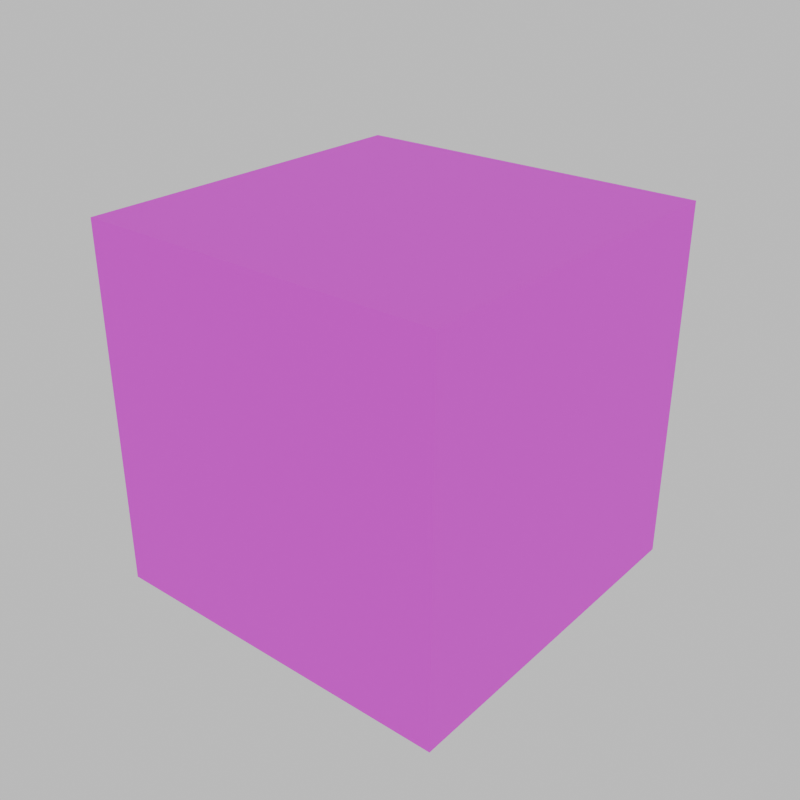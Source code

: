 # Source: placeholder_grooble_bonkers.blend  (saved by Blender 5.0.118; exported with 4.5.12 LTS)
import bpy
from mathutils import Matrix  # noqa: F401  (used for matrix-valued properties, if any)

bpy.ops.wm.read_factory_settings(use_empty=True)
scene = bpy.context.scene
scene.name = 'Scene'

# ---- collections
col_collection = bpy.data.collections.new('Collection'); scene.collection.children.link(col_collection)

# ---- images (referenced by path relative to the original .blend; pixels are not part of the script)
import os
ASSET_DIR = os.environ.get("B2B_ASSET_DIR", "")  # directory of the original .blend (textures are referenced by path, not embedded)
HERE = os.path.dirname(os.path.abspath(__file__))  # packed textures are extracted next to this script under _unpacked/

def load_image(name, relpath, width, height, colorspace="sRGB"):
    """Load a texture the original file referenced (path relative to the .blend, or extracted next to this script)."""
    p = next((c for c in (os.path.join(HERE, relpath), os.path.join(ASSET_DIR, relpath)) if relpath and os.path.exists(c)), "")
    if p:
        img = bpy.data.images.load(p, check_existing=True)
        img.name = name
    else:  # same state as the original file: an image datablock whose file is absent (Cycles renders it pink)
        img = bpy.data.images.new(name, width, height)
        img.source = "FILE"
        img.filepath = "//" + (relpath or name)
    img.colorspace_settings.name = colorspace
    return img
img_placeholder2front_grooble_png = load_image('placeholder2front_grooble.png', 'placeholder2front_grooble.png', 1024, 1024, 'sRGB')
img_placeholder2body_grooble_png = load_image('placeholder2body_grooble.png', 'placeholder2body_grooble.png', 1024, 1024, 'sRGB')

# ---- materials (node trees are filled in below, after node groups)
mat_blue_grooble_face = bpy.data.materials.new('blue_grooble_face')
mat_blue_grooble_body = bpy.data.materials.new('blue_grooble_body')

# ---- material node trees
mat_blue_grooble_face.use_nodes = True; mat_blue_grooble_face.node_tree.nodes.clear()
_N = mat_blue_grooble_face.node_tree.nodes; _L = mat_blue_grooble_face.node_tree.links
n0 = _N.new('ShaderNodeBsdfPrincipled'); n0.name = 'Principled BSDF'; n0.location = (-200, 100)
n0.inputs[2].default_value = 1.0
n1 = _N.new('ShaderNodeOutputMaterial'); n1.name = 'Material Output'; n1.location = (200, 100)
n2 = _N.new('ShaderNodeTexImage'); n2.name = 'Image Texture'; n2.location = (-490, 66)
n2.image = img_placeholder2front_grooble_png
n2.interpolation = 'Closest'
_L.new(n0.outputs[0], n1.inputs[0])
_L.new(n2.outputs[0], n0.inputs[0])
n1.is_active_output = True
mat_blue_grooble_body.use_nodes = True; mat_blue_grooble_body.node_tree.nodes.clear()
_N = mat_blue_grooble_body.node_tree.nodes; _L = mat_blue_grooble_body.node_tree.links
n0 = _N.new('ShaderNodeOutputMaterial'); n0.name = 'Material Output'; n0.location = (200, 100)
n1 = _N.new('ShaderNodeBsdfPrincipled'); n1.name = 'Principled BSDF'; n1.location = (-200, 100)
n1.inputs[2].default_value = 1.0
n2 = _N.new('ShaderNodeTexImage'); n2.name = 'Image Texture'; n2.location = (-490, 66)
n2.image = img_placeholder2body_grooble_png
n2.interpolation = 'Closest'
_L.new(n1.outputs[0], n0.inputs[0])
_L.new(n2.outputs[0], n1.inputs[0])
n0.is_active_output = True

# ---- world
world_world = bpy.data.worlds.new('World'); scene.world = world_world
world_world.use_nodes = True; world_world.node_tree.nodes.clear()
_N = world_world.node_tree.nodes; _L = world_world.node_tree.links
n0 = _N.new('ShaderNodeOutputWorld'); n0.name = 'World Output'; n0.location = (200, 100)
n1 = _N.new('ShaderNodeBackground'); n1.name = 'Background'; n1.location = (-200, 100)
n1.inputs[0].default_value = (0.7329, 0.7329, 0.7329, 1.0)
_L.new(n1.outputs[0], n0.inputs[0])
n0.is_active_output = True
world_world.color = (0.05088, 0.05088, 0.05088)
world_world.sun_shadow_jitter_overblur = 0.0

# ---- meshes
me_cube_001 = bpy.data.meshes.new('Cube.001')
me_cube_001.from_pydata([(-1.0, -1.0, -1.0), (-1.0, -1.0, 1.0), (-1.0, 1.0, -1.0), (-1.0, 1.0, 1.0), (1.0, -1.0, -1.0), (1.0, -1.0, 1.0), (1.0, 1.0, -1.0), (1.0, 1.0, 1.0), (1.0, -1.0, -1.0), (1.0, -1.0, 1.0), (1.0, 1.0, -1.0), (1.0, 1.0, 1.0)], [], [(0, 1, 3, 2), (2, 3, 7, 6), (4, 5, 1, 0), (2, 6, 4, 0), (7, 3, 1, 5), (10, 11, 9, 8)])
me_cube_001.polygons.foreach_set('material_index', [1, 0, 1, 1, 1, 1])
_uv = me_cube_001.uv_layers.new(name='UVMap')
_uv.uv.foreach_set('vector', [1.0, 1.0, 4.371e-08, 1.0, 1.192e-07, 9e-15, 1.0, 7.55e-08, 1.0, 0.0, 1.0, 1.0, 5.96e-08, 1.0, 1.192e-07, 0.0, 1.0, 1.0, 4.371e-08, 1.0, 1.192e-07, 9e-15, 1.0, 7.55e-08, 1.0, 7.55e-08, 1.0, 1.0, 4.371e-08, 1.0, 1.192e-07, 9e-15, 1.0, 7.55e-08, 1.0, 1.0, 4.371e-08, 1.0, 1.192e-07, 9e-15, 1.0, 1.0, 4.371e-08, 1.0, 1.192e-07, 9e-15, 1.0, 7.55e-08])
me_cube_001.materials.append(mat_blue_grooble_face)
me_cube_001.materials.append(mat_blue_grooble_body)
me_cube_001.update()

# ---- objects
ob_blue_grooble = bpy.data.objects.new('blue_grooble', me_cube_001)

# ---- transforms, parenting, visibility, modifiers, constraints
ob_blue_grooble.location = (0.0, 0.0, 0.0)

# ---- collection membership
col_collection.objects.link(ob_blue_grooble)

# ---- scene / render settings (as saved in the file)
scene.frame_start = 1; scene.frame_end = 250; scene.frame_set(1)
scene.render.engine = 'BLENDER_EEVEE_NEXT'
scene.render.resolution_x = 1080
scene.render.film_transparent = True
scene.render.bake_bias = 0.0
scene.render.bake_samples = 0
scene.cycles.sampling_pattern = 'TABULATED_SOBOL'
scene.eevee.use_volume_custom_range = False
bpy.context.view_layer.update()

# ---- added for rendering (the .blend has no active camera): camera
cam_auto = bpy.data.cameras.new('AutoCamera')
cam_auto.lens = 50.0
cam_auto.sensor_width = 36.0
cam_auto.clip_end = 1000.0
ob_auto_camera = bpy.data.objects.new('AutoCamera', cam_auto)
scene.collection.objects.link(ob_auto_camera)
ob_auto_camera.location = (3.20507, -3.84609, 2.56406)
ob_auto_camera.rotation_euler = (1.09748, -7.21219e-08, 0.694738)
scene.camera = ob_auto_camera
bpy.context.view_layer.update()
